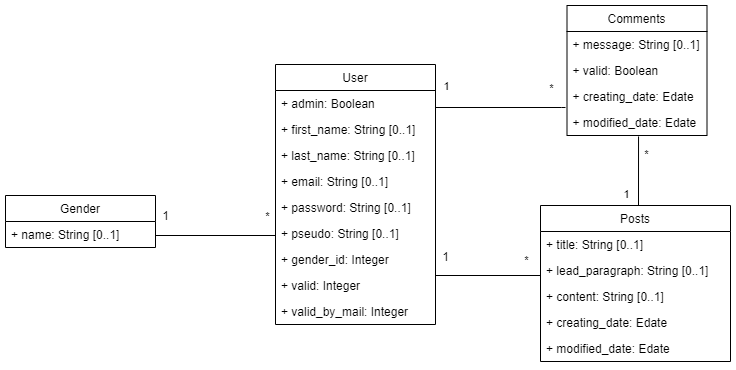

The diagram above was exported from draw.io. Its source (the exported page's mxGraphModel, read from the mxfile embedded in the PNG):
<mxGraphModel dx="1422" dy="822" grid="1" gridSize="10" guides="1" tooltips="1" connect="1" arrows="1" fold="1" page="1" pageScale="1" pageWidth="1654" pageHeight="2336" math="0" shadow="0">
  <root>
    <mxCell id="0" />
    <mxCell id="1" parent="0" />
    <mxCell id="4DuQReKOs9KhdFrnFITd-12" style="edgeStyle=orthogonalEdgeStyle;rounded=0;orthogonalLoop=1;jettySize=auto;html=1;entryX=0;entryY=0.5;entryDx=0;entryDy=0;endArrow=none;endFill=0;" parent="1" source="4DuQReKOs9KhdFrnFITd-1" target="74hZU1KGSLvEAgnTHJLF-1" edge="1">
      <mxGeometry relative="1" as="geometry">
        <Array as="points">
          <mxPoint x="650" y="270" />
        </Array>
      </mxGeometry>
    </mxCell>
    <mxCell id="x7WvxxrOiSJPJuwnS2ug-2" value="*" style="edgeLabel;html=1;align=center;verticalAlign=middle;resizable=0;points=[];" vertex="1" connectable="0" parent="4DuQReKOs9KhdFrnFITd-12">
      <mxGeometry x="0.8286" y="-1" relative="1" as="geometry">
        <mxPoint x="-8" y="-32" as="offset" />
      </mxGeometry>
    </mxCell>
    <mxCell id="WGVm7-f3JzeLijWiKQuv-1" value="User" style="swimlane;fontStyle=0;childLayout=stackLayout;horizontal=1;startSize=26;fillColor=none;horizontalStack=0;resizeParent=1;resizeParentMax=0;resizeLast=0;collapsible=1;marginBottom=0;" parent="1" vertex="1">
      <mxGeometry x="650" y="99" width="160" height="260" as="geometry" />
    </mxCell>
    <mxCell id="WGVm7-f3JzeLijWiKQuv-20" value="+ admin: Boolean" style="text;strokeColor=none;fillColor=none;align=left;verticalAlign=top;spacingLeft=4;spacingRight=4;overflow=hidden;rotatable=0;points=[[0,0.5],[1,0.5]];portConstraint=eastwest;" parent="WGVm7-f3JzeLijWiKQuv-1" vertex="1">
      <mxGeometry y="26" width="160" height="26" as="geometry" />
    </mxCell>
    <mxCell id="WGVm7-f3JzeLijWiKQuv-18" value="+ first_name: String [0..1]" style="text;strokeColor=none;fillColor=none;align=left;verticalAlign=top;spacingLeft=4;spacingRight=4;overflow=hidden;rotatable=0;points=[[0,0.5],[1,0.5]];portConstraint=eastwest;" parent="WGVm7-f3JzeLijWiKQuv-1" vertex="1">
      <mxGeometry y="52" width="160" height="26" as="geometry" />
    </mxCell>
    <mxCell id="WGVm7-f3JzeLijWiKQuv-19" value="+ last_name: String [0..1]" style="text;strokeColor=none;fillColor=none;align=left;verticalAlign=top;spacingLeft=4;spacingRight=4;overflow=hidden;rotatable=0;points=[[0,0.5],[1,0.5]];portConstraint=eastwest;" parent="WGVm7-f3JzeLijWiKQuv-1" vertex="1">
      <mxGeometry y="78" width="160" height="26" as="geometry" />
    </mxCell>
    <mxCell id="WGVm7-f3JzeLijWiKQuv-17" value="+ email: String [0..1]" style="text;strokeColor=none;fillColor=none;align=left;verticalAlign=top;spacingLeft=4;spacingRight=4;overflow=hidden;rotatable=0;points=[[0,0.5],[1,0.5]];portConstraint=eastwest;" parent="WGVm7-f3JzeLijWiKQuv-1" vertex="1">
      <mxGeometry y="104" width="160" height="26" as="geometry" />
    </mxCell>
    <mxCell id="WGVm7-f3JzeLijWiKQuv-16" value="+ password: String [0..1]" style="text;strokeColor=none;fillColor=none;align=left;verticalAlign=top;spacingLeft=4;spacingRight=4;overflow=hidden;rotatable=0;points=[[0,0.5],[1,0.5]];portConstraint=eastwest;" parent="WGVm7-f3JzeLijWiKQuv-1" vertex="1">
      <mxGeometry y="130" width="160" height="26" as="geometry" />
    </mxCell>
    <mxCell id="WGVm7-f3JzeLijWiKQuv-22" value="+ pseudo: String [0..1]" style="text;strokeColor=none;fillColor=none;align=left;verticalAlign=top;spacingLeft=4;spacingRight=4;overflow=hidden;rotatable=0;points=[[0,0.5],[1,0.5]];portConstraint=eastwest;" parent="WGVm7-f3JzeLijWiKQuv-1" vertex="1">
      <mxGeometry y="156" width="160" height="26" as="geometry" />
    </mxCell>
    <mxCell id="74hZU1KGSLvEAgnTHJLF-1" value="+ gender_id: Integer" style="text;strokeColor=none;fillColor=none;align=left;verticalAlign=top;spacingLeft=4;spacingRight=4;overflow=hidden;rotatable=0;points=[[0,0.5],[1,0.5]];portConstraint=eastwest;" parent="WGVm7-f3JzeLijWiKQuv-1" vertex="1">
      <mxGeometry y="182" width="160" height="26" as="geometry" />
    </mxCell>
    <mxCell id="74hZU1KGSLvEAgnTHJLF-2" value="+ valid: Integer" style="text;strokeColor=none;fillColor=none;align=left;verticalAlign=top;spacingLeft=4;spacingRight=4;overflow=hidden;rotatable=0;points=[[0,0.5],[1,0.5]];portConstraint=eastwest;" parent="WGVm7-f3JzeLijWiKQuv-1" vertex="1">
      <mxGeometry y="208" width="160" height="26" as="geometry" />
    </mxCell>
    <mxCell id="4DuQReKOs9KhdFrnFITd-29" value="+ valid_by_mail: Integer" style="text;strokeColor=none;fillColor=none;align=left;verticalAlign=top;spacingLeft=4;spacingRight=4;overflow=hidden;rotatable=0;points=[[0,0.5],[1,0.5]];portConstraint=eastwest;" parent="WGVm7-f3JzeLijWiKQuv-1" vertex="1">
      <mxGeometry y="234" width="160" height="26" as="geometry" />
    </mxCell>
    <mxCell id="4DuQReKOs9KhdFrnFITd-1" value="Gender" style="swimlane;fontStyle=0;childLayout=stackLayout;horizontal=1;startSize=26;fillColor=none;horizontalStack=0;resizeParent=1;resizeParentMax=0;resizeLast=0;collapsible=1;marginBottom=0;" parent="1" vertex="1">
      <mxGeometry x="380" y="230" width="150" height="52" as="geometry" />
    </mxCell>
    <mxCell id="4DuQReKOs9KhdFrnFITd-3" value="+ name: String [0..1]" style="text;strokeColor=none;fillColor=none;align=left;verticalAlign=top;spacingLeft=4;spacingRight=4;overflow=hidden;rotatable=0;points=[[0,0.5],[1,0.5]];portConstraint=eastwest;" parent="4DuQReKOs9KhdFrnFITd-1" vertex="1">
      <mxGeometry y="26" width="150" height="26" as="geometry" />
    </mxCell>
    <mxCell id="x7WvxxrOiSJPJuwnS2ug-13" style="edgeStyle=orthogonalEdgeStyle;rounded=0;orthogonalLoop=1;jettySize=auto;html=1;exitX=0.5;exitY=0;exitDx=0;exitDy=0;entryX=0.511;entryY=1.038;entryDx=0;entryDy=0;entryPerimeter=0;endArrow=none;endFill=0;strokeColor=#000000;" edge="1" parent="1" source="4DuQReKOs9KhdFrnFITd-13" target="4DuQReKOs9KhdFrnFITd-38">
      <mxGeometry relative="1" as="geometry">
        <Array as="points">
          <mxPoint x="1013" y="240" />
        </Array>
      </mxGeometry>
    </mxCell>
    <mxCell id="x7WvxxrOiSJPJuwnS2ug-14" value="1" style="edgeLabel;html=1;align=center;verticalAlign=middle;resizable=0;points=[];" vertex="1" connectable="0" parent="x7WvxxrOiSJPJuwnS2ug-13">
      <mxGeometry x="-0.3057" y="2" relative="1" as="geometry">
        <mxPoint x="-11.01" y="11" as="offset" />
      </mxGeometry>
    </mxCell>
    <mxCell id="x7WvxxrOiSJPJuwnS2ug-15" value="*" style="edgeLabel;html=1;align=center;verticalAlign=middle;resizable=0;points=[];" vertex="1" connectable="0" parent="x7WvxxrOiSJPJuwnS2ug-13">
      <mxGeometry x="0.5276" y="-3" relative="1" as="geometry">
        <mxPoint x="3.97" as="offset" />
      </mxGeometry>
    </mxCell>
    <mxCell id="4DuQReKOs9KhdFrnFITd-13" value="Posts" style="swimlane;fontStyle=0;childLayout=stackLayout;horizontal=1;startSize=26;fillColor=none;horizontalStack=0;resizeParent=1;resizeParentMax=0;resizeLast=0;collapsible=1;marginBottom=0;" parent="1" vertex="1">
      <mxGeometry x="915" y="240" width="190" height="156" as="geometry" />
    </mxCell>
    <mxCell id="4DuQReKOs9KhdFrnFITd-32" value="+ title: String [0..1]" style="text;strokeColor=none;fillColor=none;align=left;verticalAlign=top;spacingLeft=4;spacingRight=4;overflow=hidden;rotatable=0;points=[[0,0.5],[1,0.5]];portConstraint=eastwest;" parent="4DuQReKOs9KhdFrnFITd-13" vertex="1">
      <mxGeometry y="26" width="190" height="26" as="geometry" />
    </mxCell>
    <mxCell id="4DuQReKOs9KhdFrnFITd-33" value="+ lead_paragraph: String [0..1]" style="text;strokeColor=none;fillColor=none;align=left;verticalAlign=top;spacingLeft=4;spacingRight=4;overflow=hidden;rotatable=0;points=[[0,0.5],[1,0.5]];portConstraint=eastwest;" parent="4DuQReKOs9KhdFrnFITd-13" vertex="1">
      <mxGeometry y="52" width="190" height="26" as="geometry" />
    </mxCell>
    <mxCell id="4DuQReKOs9KhdFrnFITd-34" value="+ content: String [0..1]" style="text;strokeColor=none;fillColor=none;align=left;verticalAlign=top;spacingLeft=4;spacingRight=4;overflow=hidden;rotatable=0;points=[[0,0.5],[1,0.5]];portConstraint=eastwest;" parent="4DuQReKOs9KhdFrnFITd-13" vertex="1">
      <mxGeometry y="78" width="190" height="26" as="geometry" />
    </mxCell>
    <mxCell id="4DuQReKOs9KhdFrnFITd-37" value="+ creating_date: Edate" style="text;strokeColor=none;fillColor=none;align=left;verticalAlign=top;spacingLeft=4;spacingRight=4;overflow=hidden;rotatable=0;points=[[0,0.5],[1,0.5]];portConstraint=eastwest;" parent="4DuQReKOs9KhdFrnFITd-13" vertex="1">
      <mxGeometry y="104" width="190" height="26" as="geometry" />
    </mxCell>
    <mxCell id="4DuQReKOs9KhdFrnFITd-39" value="+ modified_date: Edate" style="text;strokeColor=none;fillColor=none;align=left;verticalAlign=top;spacingLeft=4;spacingRight=4;overflow=hidden;rotatable=0;points=[[0,0.5],[1,0.5]];portConstraint=eastwest;" parent="4DuQReKOs9KhdFrnFITd-13" vertex="1">
      <mxGeometry y="130" width="190" height="26" as="geometry" />
    </mxCell>
    <mxCell id="4DuQReKOs9KhdFrnFITd-25" value="Comments" style="swimlane;fontStyle=0;childLayout=stackLayout;horizontal=1;startSize=26;fillColor=none;horizontalStack=0;resizeParent=1;resizeParentMax=0;resizeLast=0;collapsible=1;marginBottom=0;" parent="1" vertex="1">
      <mxGeometry x="941.5" y="40" width="140" height="130" as="geometry" />
    </mxCell>
    <mxCell id="74hZU1KGSLvEAgnTHJLF-4" value="+ message: String [0..1]" style="text;strokeColor=none;fillColor=none;align=left;verticalAlign=top;spacingLeft=4;spacingRight=4;overflow=hidden;rotatable=0;points=[[0,0.5],[1,0.5]];portConstraint=eastwest;" parent="4DuQReKOs9KhdFrnFITd-25" vertex="1">
      <mxGeometry y="26" width="140" height="26" as="geometry" />
    </mxCell>
    <mxCell id="74hZU1KGSLvEAgnTHJLF-5" value="+ valid: Boolean" style="text;strokeColor=none;fillColor=none;align=left;verticalAlign=top;spacingLeft=4;spacingRight=4;overflow=hidden;rotatable=0;points=[[0,0.5],[1,0.5]];portConstraint=eastwest;" parent="4DuQReKOs9KhdFrnFITd-25" vertex="1">
      <mxGeometry y="52" width="140" height="26" as="geometry" />
    </mxCell>
    <mxCell id="74hZU1KGSLvEAgnTHJLF-8" value="+ creating_date: Edate" style="text;strokeColor=none;fillColor=none;align=left;verticalAlign=top;spacingLeft=4;spacingRight=4;overflow=hidden;rotatable=0;points=[[0,0.5],[1,0.5]];portConstraint=eastwest;" parent="4DuQReKOs9KhdFrnFITd-25" vertex="1">
      <mxGeometry y="78" width="140" height="26" as="geometry" />
    </mxCell>
    <mxCell id="4DuQReKOs9KhdFrnFITd-38" value="+ modified_date: Edate" style="text;strokeColor=none;fillColor=none;align=left;verticalAlign=top;spacingLeft=4;spacingRight=4;overflow=hidden;rotatable=0;points=[[0,0.5],[1,0.5]];portConstraint=eastwest;" parent="4DuQReKOs9KhdFrnFITd-25" vertex="1">
      <mxGeometry y="104" width="140" height="26" as="geometry" />
    </mxCell>
    <mxCell id="4DuQReKOs9KhdFrnFITd-27" style="edgeStyle=orthogonalEdgeStyle;rounded=0;orthogonalLoop=1;jettySize=auto;html=1;endArrow=none;endFill=0;" parent="1" target="4DuQReKOs9KhdFrnFITd-13" edge="1">
      <mxGeometry relative="1" as="geometry">
        <mxPoint x="810" y="164" as="sourcePoint" />
        <Array as="points">
          <mxPoint x="810" y="310" />
        </Array>
      </mxGeometry>
    </mxCell>
    <mxCell id="x7WvxxrOiSJPJuwnS2ug-8" value="*" style="edgeLabel;html=1;align=center;verticalAlign=middle;resizable=0;points=[];" vertex="1" connectable="0" parent="4DuQReKOs9KhdFrnFITd-27">
      <mxGeometry x="0.9261" y="1" relative="1" as="geometry">
        <mxPoint x="-6" y="-15" as="offset" />
      </mxGeometry>
    </mxCell>
    <mxCell id="74hZU1KGSLvEAgnTHJLF-3" style="edgeStyle=orthogonalEdgeStyle;rounded=0;orthogonalLoop=1;jettySize=auto;html=1;exitX=1;exitY=0.5;exitDx=0;exitDy=0;endArrow=none;endFill=0;" parent="1" edge="1">
      <mxGeometry relative="1" as="geometry">
        <mxPoint x="810" y="120" as="sourcePoint" />
        <mxPoint x="940" y="142" as="targetPoint" />
        <Array as="points">
          <mxPoint x="810" y="142" />
          <mxPoint x="936" y="142" />
        </Array>
      </mxGeometry>
    </mxCell>
    <mxCell id="x7WvxxrOiSJPJuwnS2ug-5" value="1" style="edgeLabel;html=1;align=center;verticalAlign=middle;resizable=0;points=[];" vertex="1" connectable="0" parent="74hZU1KGSLvEAgnTHJLF-3">
      <mxGeometry x="-0.8829" y="1" relative="1" as="geometry">
        <mxPoint x="9" y="-9" as="offset" />
      </mxGeometry>
    </mxCell>
    <mxCell id="x7WvxxrOiSJPJuwnS2ug-6" value="*" style="edgeLabel;html=1;align=center;verticalAlign=middle;resizable=0;points=[];" vertex="1" connectable="0" parent="74hZU1KGSLvEAgnTHJLF-3">
      <mxGeometry x="0.7895" y="4" relative="1" as="geometry">
        <mxPoint x="1.5" y="-16" as="offset" />
      </mxGeometry>
    </mxCell>
    <mxCell id="x7WvxxrOiSJPJuwnS2ug-1" value="1" style="text;html=1;align=center;verticalAlign=middle;resizable=0;points=[];autosize=1;" vertex="1" parent="1">
      <mxGeometry x="530" y="240" width="20" height="20" as="geometry" />
    </mxCell>
    <mxCell id="x7WvxxrOiSJPJuwnS2ug-7" value="1" style="text;html=1;align=center;verticalAlign=middle;resizable=0;points=[];autosize=1;" vertex="1" parent="1">
      <mxGeometry x="810" y="281" width="20" height="20" as="geometry" />
    </mxCell>
  </root>
</mxGraphModel>